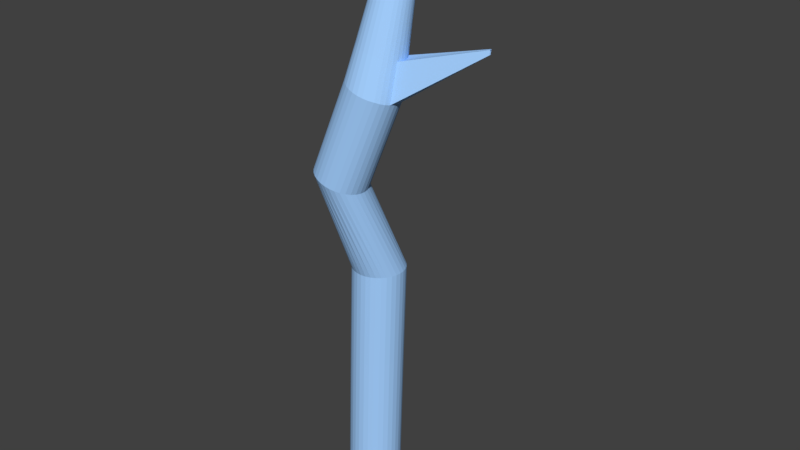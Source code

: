 # Source: stump.blend  (saved by Blender 2.79.0; exported with 4.5.12 LTS)
import bpy
from mathutils import Matrix  # noqa: F401  (used for matrix-valued properties, if any)

bpy.ops.wm.read_factory_settings(use_empty=True)
scene = bpy.context.scene
scene.name = 'Scene'

# ---- collections
col_collection_1 = bpy.data.collections.new('Collection 1'); scene.collection.children.link(col_collection_1)

# ---- materials (node trees are filled in below, after node groups)
mat_material_001 = bpy.data.materials.new('Material.001')
mat_material_001.alpha_threshold = 0.0
mat_material_001.use_transparent_shadow = False
mat_material_001.diffuse_color = (0.3685, 0.6253, 1.0, 1.0)
mat_material_001.roughness = 0.5

# ---- material node trees

# ---- world
world_world = bpy.data.worlds.new('World'); scene.world = world_world
world_world.color = (0.05088, 0.05088, 0.05088)
world_world.use_sun_shadow = False
world_world.sun_shadow_jitter_overblur = 0.0
world_world.cycles.sampling_method = 'MANUAL'

# ---- meshes
me_plane_004 = bpy.data.meshes.new('Plane.004')
me_plane_004.from_pydata([(-0.008239, -0.006962, -0.1004), (-0.001057, 0.001363, 0.06125), (-0.009652, -0.006825, -0.1005), (-0.001813, 0.001431, 0.06124), (-0.01101, -0.006416, -0.1005), (-0.002541, 0.001643, 0.06123), (-0.01226, -0.005749, -0.1005), (-0.003212, 0.001991, 0.06122), (-0.01336, -0.004852, -0.1005), (-0.003801, 0.002462, 0.06121), (-0.01426, -0.003759, -0.1005), (-0.004286, 0.003038, 0.0612), (-0.01493, -0.00251, -0.1005), (-0.004647, 0.003696, 0.06119), (-0.01535, -0.001156, -0.1005), (-0.004871, 0.004411, 0.06118), (-0.01549, 0.0002538, -0.1005), (-0.004949, 0.005156, 0.06117), (-0.01535, 0.001663, -0.1005), (-0.004879, 0.005902, 0.06117), (-0.01494, 0.003019, -0.1005), (-0.004663, 0.00662, 0.06116), (-0.01427, 0.004269, -0.1005), (-0.004309, 0.007283, 0.06116), (-0.01337, 0.005365, -0.1005), (-0.003831, 0.007865, 0.06116), (-0.01227, 0.006265, -0.1005), (-0.003248, 0.008344, 0.06116), (-0.01102, 0.006934, -0.1005), (-0.002581, 0.008701, 0.06116), (-0.009663, 0.007346, -0.1005), (-0.001857, 0.008922, 0.06117), (-0.008251, 0.007487, -0.1005), (-0.001103, 0.009, 0.06117), (-0.006838, 0.00735, -0.1005), (-0.0003487, 0.008931, 0.06118), (-0.00548, 0.00694, -0.1005), (0.000378, 0.008718, 0.06119), (-0.004228, 0.006274, -0.1005), (0.001049, 0.008369, 0.0612), (-0.00313, 0.005377, -0.1005), (0.001638, 0.007898, 0.06121), (-0.002228, 0.004283, -0.1005), (0.002122, 0.007323, 0.06122), (-0.001558, 0.003035, -0.1005), (0.002484, 0.006665, 0.06123), (-0.001145, 0.00168, -0.1005), (0.002709, 0.005951, 0.06124), (-0.001004, 0.0002707, -0.1005), (0.002788, 0.005207, 0.06125), (-0.001142, -0.001139, -0.1004), (0.002719, 0.004462, 0.06126), (-0.001553, -0.002495, -0.1004), (0.002504, 0.003745, 0.06127), (-0.002221, -0.003744, -0.1004), (0.002151, 0.003083, 0.06127), (-0.003121, -0.00484, -0.1004), (0.001673, 0.002501, 0.06127), (-0.004218, -0.00574, -0.1004), (0.001089, 0.002022, 0.06127), (-0.005469, -0.006409, -0.1004), (0.0004224, 0.001664, 0.06127), (-0.006827, -0.006822, -0.1004), (-0.0003026, 0.001442, 0.06126), (-0.003747, 0.007957, 0.05285), (-0.006773, 0.0002309, 0.01644), (-0.01572, -0.001884, -0.008164), (-0.01254, 0.006963, -0.03679), (-0.01294, 0.006312, -0.06351), (-0.004186, 0.003145, 0.05292), (-0.008298, -0.008636, 0.01775), (-0.01731, -0.01079, -0.006905), (-0.01343, -0.00215, -0.03675), (-0.01383, -0.002807, -0.06348), (-0.004225, 0.007375, 0.05286), (-0.007713, -0.0007494, 0.01684), (-0.01666, -0.002865, -0.007764), (-0.01344, 0.005867, -0.03679), (-0.01384, 0.005217, -0.0635), (-0.003697, 0.002575, 0.05294), (-0.007512, -0.009803, 0.0176), (-0.01654, -0.01198, -0.00707), (-0.01252, -0.003241, -0.03675), (-0.01293, -0.0039, -0.06348), (-0.004578, 0.006713, 0.05286), (-0.008443, -0.001906, 0.01719), (-0.01739, -0.004024, -0.00742), (-0.01411, 0.004618, -0.03678), (-0.01451, 0.003967, -0.0635), (-0.003101, 0.002111, 0.05297), (-0.006521, -0.0108, 0.01737), (-0.01558, -0.01298, -0.007319), (-0.01142, -0.004136, -0.03674), (-0.01183, -0.004796, -0.06347), (-0.004792, 0.005997, 0.05287), (-0.008936, -0.003195, 0.01747), (-0.01789, -0.005317, -0.007145), (-0.01452, 0.003264, -0.03678), (-0.01492, 0.002612, -0.0635), (-0.002423, 0.00177, 0.05299), (-0.005362, -0.01158, 0.01707), (-0.01445, -0.01378, -0.007641), (-0.01017, -0.0048, -0.03673), (-0.01058, -0.005461, -0.06347), (-0.004861, 0.005253, 0.05288), (-0.009173, -0.004565, 0.01767), (-0.01814, -0.006694, -0.006951), (-0.01466, 0.001856, -0.03677), (-0.01506, 0.001203, -0.0635), (-0.001686, 0.001567, 0.05301), (-0.004077, -0.01211, 0.01671), (-0.01319, -0.01434, -0.008023), (-0.008808, -0.005207, -0.03672), (-0.00922, -0.00587, -0.06346), (-0.007807, -0.006006, -0.06346), (-0.007393, -0.005342, -0.03672), (-0.01187, -0.01463, -0.008452), (-0.002714, -0.01238, 0.0163), (-0.0009203, 0.00151, 0.05304), (-0.00478, 0.004511, 0.05289), (-0.009143, -0.005965, 0.01779), (-0.01812, -0.008102, -0.006844), (-0.01452, 0.0004485, -0.03677), (-0.01492, -0.0002055, -0.06349), (-0.004552, 0.003799, 0.05291), (-0.008848, -0.00734, 0.01781), (-0.01784, -0.009486, -0.006828), (-0.0141, -0.0009041, -0.03676), (-0.01451, -0.001559, -0.06349), (-0.003164, 0.008435, 0.05286), (-0.005661, 0.0009971, 0.016), (-0.01461, -0.001119, -0.008606), (-0.01145, 0.007863, -0.03679), (-0.01185, 0.007212, -0.0635), (-0.002496, 0.008793, 0.05286), (-0.004419, 0.00152, 0.01554), (-0.01337, -0.0005984, -0.009071), (-0.01019, 0.008533, -0.03678), (-0.0106, 0.007882, -0.0635), (-0.001771, 0.009017, 0.05287), (-0.003094, 0.001779, 0.01507), (-0.01205, -0.0003436, -0.009542), (-0.008835, 0.008946, -0.03678), (-0.009238, 0.008295, -0.0635), (-0.001015, 0.009096, 0.05288), (-0.001737, 0.001765, 0.01462), (-0.0107, -0.0003636, -0.01), (-0.007421, 0.009088, -0.03678), (-0.007825, 0.008436, -0.0635), (-0.0002572, 0.00903, 0.05289), (-0.0003996, 0.001478, 0.0142), (-0.009376, -0.0006579, -0.01043), (-0.006007, 0.008953, -0.03677), (-0.006411, 0.008299, -0.06349), (0.000473, 0.008821, 0.0529), (0.0008674, 0.0009312, 0.01383), (-0.008124, -0.001215, -0.01081), (-0.004646, 0.008546, -0.03676), (-0.005052, 0.007891, -0.06349), (0.001148, 0.008477, 0.05292), (0.002016, 0.0001445, 0.01352), (-0.006993, -0.002013, -0.01114), (-0.003391, 0.007882, -0.03676), (-0.003799, 0.007225, -0.06348), (0.001742, 0.008011, 0.05294), (0.003004, -0.0008508, 0.01328), (-0.006028, -0.003023, -0.01138), (-0.002291, 0.006987, -0.03675), (-0.0027, 0.006329, -0.06348), (0.002233, 0.007442, 0.05296), (0.003792, -0.002016, 0.01314), (-0.005264, -0.004204, -0.01155), (-0.001387, 0.005896, -0.03674), (-0.001797, 0.005236, -0.06347), (0.002602, 0.006792, 0.05299), (0.004354, -0.003305, 0.01308), (-0.004731, -0.005511, -0.01163), (-0.0007148, 0.00465, -0.03673), (-0.001126, 0.003989, -0.06347), (0.002836, 0.006087, 0.05301), (0.004667, -0.004668, 0.01312), (-0.00445, -0.006895, -0.01161), (-0.0002995, 0.003298, -0.03673), (-0.0007124, 0.002635, -0.06346), (0.002926, 0.005353, 0.05304), (0.004721, -0.006051, 0.01325), (-0.004432, -0.008302, -0.0115), (-0.0001574, 0.00189, -0.03672), (-0.0005714, 0.001227, -0.06346), (0.002868, 0.00462, 0.05307), (0.004517, -0.007402, 0.01348), (-0.004677, -0.009678, -0.01131), (-0.0002938, 0.0004825, -0.03671), (-0.0007087, -0.0001822, -0.06345), (0.002666, 0.003917, 0.05309), (0.004061, -0.008666, 0.01378), (-0.005176, -0.01097, -0.01103), (-0.0007036, -0.0008719, -0.03671), (-0.001119, -0.001537, -0.06345), (0.002328, 0.003271, 0.05312), (0.003375, -0.009794, 0.01416), (-0.005909, -0.01213, -0.01069), (-0.001371, -0.002121, -0.03671), (-0.001787, -0.002787, -0.06345), (0.001868, 0.002706, 0.05315), (0.002485, -0.01074, 0.0146), (-0.00685, -0.01311, -0.01029), (-0.002271, -0.003216, -0.03671), (-0.002687, -0.003883, -0.06345), (0.001267, 0.00221, 0.05312), (0.001323, -0.01154, 0.015), (-0.007961, -0.01388, -0.009846), (-0.003368, -0.004116, -0.03671), (-0.003784, -0.004782, -0.06345), (0.0005849, 0.001837, 0.0531), (3.71e-05, -0.01209, 0.01544), (-0.0092, -0.0144, -0.009382), (-0.00462, -0.004786, -0.03671), (-0.005035, -0.005452, -0.06345), (-0.0001536, 0.0016, 0.05307), (-0.001326, -0.01238, 0.01587), (-0.01052, -0.01465, -0.008911), (-0.005979, -0.0052, -0.03671), (-0.006394, -0.005865, -0.06345), (-0.00604, 0.002232, 0.02527), (-0.007301, -0.005652, 0.02628), (-0.006867, 0.001348, 0.02557), (-0.006587, -0.006674, 0.02617), (-0.007506, 0.0003112, 0.02584), (-0.005692, -0.007539, 0.026), (-0.007932, -0.0008387, 0.02605), (-0.004649, -0.008212, 0.02578), (-0.008127, -0.002057, 0.02621), (-0.003497, -0.008668, 0.02551), (-0.002279, -0.008886, 0.02521), (-0.008085, -0.003298, 0.0263), (-0.007806, -0.004512, 0.02632), (-0.005056, 0.002928, 0.02494), (-0.003953, 0.003411, 0.02459), (-0.002773, 0.003661, 0.02423), (-0.001562, 0.00367, 0.02389), (-0.0003651, 0.003437, 0.02358), (0.0007718, 0.002972, 0.0233), (0.001806, 0.002292, 0.02307), (0.002698, 0.001425, 0.0229), (0.003414, 0.0004049, 0.02279), (0.003929, -0.0007293, 0.02275), (0.004223, -0.001933, 0.02279), (0.004286, -0.003159, 0.0229), (0.004117, -0.004359, 0.02307), (0.003723, -0.005487, 0.02331), (0.003121, -0.006499, 0.02361), (0.002336, -0.007354, 0.02395), (0.00131, -0.008079, 0.02425), (0.0001699, -0.008587, 0.02456), (-0.001042, -0.008859, 0.02489), (0.02504, 0.002881, 0.02866), (0.02508, 0.002605, 0.02749), (0.02513, 0.002757, 0.02864), (0.02517, 0.002464, 0.02748), (0.02519, 0.00262, 0.02864), (0.02524, 0.002308, 0.02747), (0.02523, 0.002474, 0.02864), (0.02528, 0.002143, 0.02747), (0.02523, 0.002326, 0.02866), (0.02529, 0.001976, 0.02749), (0.02521, 0.002181, 0.02868), (0.02526, 0.001813, 0.02752), (0.01253, -0.001001, 0.02516), (0.01242, -0.001786, 0.02528), (0.01149, 0.001998, 0.02516), (0.01196, 0.00133, 0.02509), (0.0122, -0.0002531, 0.01878), (0.01257, -0.001096, 0.01874), (0.01278, -0.001988, 0.01877), (0.01281, -0.002893, 0.01885), (0.01229, 0.0005885, 0.02507), (0.01169, 0.000509, 0.01887), (0.01249, -0.0001989, 0.02509), (0.01268, -0.003776, 0.019), (0.01412, -0.001257, 0.02573), (0.01668, -0.0004634, 0.02641), (0.01924, 0.00033, 0.02709), (0.0218, 0.001123, 0.02777), (0.01372, 0.001521, 0.02557), (0.01635, 0.001806, 0.02628), (0.01898, 0.002092, 0.02699), (0.02162, 0.002377, 0.0277), (0.01394, 0.0001096, 0.01994), (0.01653, 0.0006531, 0.02168), (0.01912, 0.001197, 0.02342), (0.02172, 0.00174, 0.02516), (0.01445, -0.001437, 0.01993), (0.01695, -0.0006103, 0.02167), (0.01945, 0.000216, 0.02341), (0.02195, 0.001042, 0.02515), (0.01402, 0.0008597, 0.02555), (0.01659, 0.001266, 0.02626), (0.01917, 0.001672, 0.02697), (0.02175, 0.002079, 0.02769), (0.01419, 0.000158, 0.02557), (0.01673, 0.0006926, 0.02628), (0.01928, 0.001227, 0.02699), (0.02183, 0.001762, 0.0277), (0.01436, -0.003031, 0.02014), (0.01687, -0.001913, 0.02184), (0.01939, -0.0007949, 0.02354), (0.02191, 0.0003229, 0.02525), (0.02185, 0.001439, 0.02773), (0.01931, 0.000774, 0.02703), (0.01676, 0.0001086, 0.02633), (0.01422, -0.0005568, 0.02563), (0.02143, 0.002646, 0.02773), (0.01872, 0.002469, 0.02703), (0.01601, 0.002292, 0.02633), (0.0133, 0.002116, 0.02563), (0.02186, 0.001401, 0.02514), (0.01933, 0.0007199, 0.0234), (0.0168, 3.9e-05, 0.02165), (0.01426, -0.000642, 0.01991), (0.02196, 0.0006782, 0.02519), (0.01947, -0.0002956, 0.02346), (0.01697, -0.001269, 0.02173), (0.01448, -0.002243, 0.02001), (0.02151, 0.002047, 0.0252), (0.01883, 0.001627, 0.02347), (0.01615, 0.001208, 0.02175), (0.01348, 0.0007888, 0.02003)], [(258, 259), (264, 265), (265, 320)], [(164, 41, 43, 169), (94, 19, 21, 84), (159, 39, 41, 164), (104, 17, 19, 94), (154, 37, 39, 159), (119, 15, 17, 104), (149, 35, 37, 154), (124, 13, 15, 119), (144, 33, 35, 149), (69, 11, 13, 124), (139, 31, 33, 144), (79, 9, 11, 69), (134, 29, 31, 139), (89, 7, 9, 79), (129, 27, 29, 134), (99, 5, 7, 89), (64, 25, 27, 129), (109, 3, 5, 99), (74, 23, 25, 64), (118, 1, 3, 109), (84, 21, 23, 74), (169, 43, 45, 174), (174, 45, 47, 179), (179, 47, 49, 184), (184, 49, 51, 189), (189, 51, 53, 194), (194, 53, 55, 199), (199, 55, 57, 204), (204, 57, 59, 209), (209, 59, 61, 214), (20, 22, 24, 26, 28, 30, 32, 34, 36, 38, 40, 42, 44, 46, 48, 50, 52, 54, 56, 58, 60, 62, 0, 2, 4, 6, 8, 10, 12, 14, 16, 18), (214, 61, 63, 219), (219, 63, 1, 118), (43, 41, 39, 37, 35, 33, 31, 29, 27, 25, 23, 21, 19, 17, 15, 13, 11, 9, 7, 5, 3, 1, 63, 61, 59, 57, 55, 53, 51, 49, 47, 45), (222, 221, 116, 115), (221, 220, 117, 116), (255, 219, 118, 234), (217, 216, 221, 222), (216, 215, 220, 221), (254, 214, 219, 255), (212, 211, 216, 217), (211, 210, 215, 216), (253, 209, 214, 254), (207, 206, 211, 212), (206, 205, 210, 211), (252, 204, 209, 253), (202, 201, 206, 207), (201, 200, 205, 206), (251, 199, 204, 252), (197, 196, 201, 202), (196, 195, 200, 201), (250, 194, 199, 251), (192, 191, 196, 197), (191, 190, 195, 196), (249, 189, 194, 250), (187, 186, 191, 192), (186, 185, 190, 191), (248, 184, 189, 249), (182, 181, 186, 187), (181, 180, 185, 186), (247, 179, 184, 248), (177, 176, 181, 182), (176, 175, 180, 181), (246, 174, 179, 247), (172, 171, 176, 177), (171, 170, 175, 176), (245, 169, 174, 246), (20, 88, 78, 22), (88, 87, 77, 78), (87, 86, 76, 77), (86, 85, 75, 76), (228, 84, 74, 226), (115, 116, 111, 112), (116, 117, 110, 111), (234, 118, 109, 233), (22, 78, 68, 24), (78, 77, 67, 68), (77, 76, 66, 67), (76, 75, 65, 66), (226, 74, 64, 224), (112, 111, 101, 102), (111, 110, 100, 101), (233, 109, 99, 231), (24, 68, 133, 26), (68, 67, 132, 133), (67, 66, 131, 132), (66, 65, 130, 131), (224, 64, 129, 237), (102, 101, 91, 92), (101, 100, 90, 91), (231, 99, 89, 229), (26, 133, 138, 28), (133, 132, 137, 138), (132, 131, 136, 137), (131, 130, 135, 136), (237, 129, 134, 238), (92, 91, 81, 82), (91, 90, 80, 81), (229, 89, 79, 227), (28, 138, 143, 30), (138, 137, 142, 143), (137, 136, 141, 142), (136, 135, 140, 141), (238, 134, 139, 239), (8, 83, 73, 10), (83, 82, 72, 73), (82, 81, 71, 72), (81, 80, 70, 71), (227, 79, 69, 225), (30, 143, 148, 32), (143, 142, 147, 148), (142, 141, 146, 147), (141, 140, 145, 146), (239, 139, 144, 240), (10, 73, 128, 12), (73, 72, 127, 128), (72, 71, 126, 127), (71, 70, 125, 126), (225, 69, 124, 236), (32, 148, 153, 34), (148, 147, 152, 153), (147, 146, 151, 152), (146, 145, 150, 151), (240, 144, 149, 241), (12, 128, 123, 14), (128, 127, 122, 123), (127, 126, 121, 122), (126, 125, 120, 121), (236, 124, 119, 235), (152, 151, 156, 157), (151, 150, 155, 156), (241, 149, 154, 242), (14, 123, 108, 16), (123, 122, 107, 108), (122, 121, 106, 107), (121, 120, 105, 106), (235, 119, 104, 232), (157, 156, 161, 162), (156, 155, 160, 161), (242, 154, 159, 243), (16, 108, 98, 18), (108, 107, 97, 98), (107, 106, 96, 97), (106, 105, 95, 96), (232, 104, 94, 230), (162, 161, 166, 167), (161, 160, 165, 166), (243, 159, 164, 244), (18, 98, 88, 20), (98, 97, 87, 88), (97, 96, 86, 87), (96, 95, 85, 86), (230, 94, 84, 228), (167, 166, 171, 172), (166, 165, 170, 171), (244, 164, 169, 245), (287, 299, 260, 258), (95, 230, 228, 85), (160, 243, 244, 165), (105, 232, 230, 95), (155, 242, 243, 160), (120, 235, 232, 105), (150, 241, 242, 155), (125, 236, 235, 120), (145, 240, 241, 150), (70, 225, 236, 125), (140, 239, 240, 145), (80, 227, 225, 70), (135, 238, 239, 140), (90, 229, 227, 80), (130, 237, 238, 135), (100, 231, 229, 90), (65, 224, 237, 130), (110, 233, 231, 100), (75, 226, 224, 65), (117, 234, 233, 110), (85, 228, 226, 75), (308, 283, 266, 264), (190, 249, 250, 195), (195, 250, 251, 200), (200, 251, 252, 205), (205, 252, 253, 210), (210, 253, 254, 215), (215, 254, 255, 220), (220, 255, 234, 117), (261, 260, 262, 263), (324, 312, 256, 257), (291, 324, 257, 259), (299, 303, 262, 260), (283, 307, 267, 266), (295, 316, 261, 263), (247, 248, 268, 278), (190, 185, 275, 279), (180, 175, 273, 274), (249, 190, 279, 269), (246, 247, 278, 276), (170, 165, 277, 272), (165, 244, 270, 277), (244, 245, 271, 270), (248, 249, 269, 268), (175, 170, 272, 273), (185, 180, 274, 275), (245, 246, 276, 271), (278, 268, 311, 300), (300, 311, 310, 301), (301, 310, 309, 302), (302, 309, 308, 303), (279, 275, 323, 304), (304, 323, 322, 305), (305, 322, 321, 306), (306, 321, 320, 307), (274, 273, 319, 292), (292, 319, 318, 293), (293, 318, 317, 294), (294, 317, 316, 295), (269, 279, 304, 280), (280, 304, 305, 281), (281, 305, 306, 282), (282, 306, 307, 283), (276, 278, 300, 296), (296, 300, 301, 297), (297, 301, 302, 298), (298, 302, 303, 299), (272, 277, 327, 288), (288, 327, 326, 289), (289, 326, 325, 290), (290, 325, 324, 291), (277, 270, 315, 327), (327, 315, 314, 326), (326, 314, 313, 325), (325, 313, 312, 324), (270, 271, 284, 315), (315, 284, 285, 314), (314, 285, 286, 313), (313, 286, 287, 312), (268, 269, 280, 311), (311, 280, 281, 310), (310, 281, 282, 309), (309, 282, 283, 308), (273, 272, 288, 319), (319, 288, 289, 318), (318, 289, 290, 317), (317, 290, 291, 316), (275, 274, 292, 323), (323, 292, 293, 322), (322, 293, 294, 321), (321, 294, 295, 320), (271, 276, 296, 284), (284, 296, 297, 285), (285, 297, 298, 286), (286, 298, 299, 287), (83, 93, 92, 82), (93, 103, 102, 92), (103, 113, 112, 102), (112, 113, 114, 115), (114, 223, 222, 115), (218, 217, 222, 223), (213, 212, 217, 218), (208, 207, 212, 213), (203, 202, 207, 208), (198, 197, 202, 203), (193, 192, 197, 198), (188, 187, 192, 193), (183, 182, 187, 188), (178, 177, 182, 183), (173, 172, 177, 178), (168, 167, 172, 173), (163, 162, 167, 168), (158, 157, 162, 163), (153, 152, 157, 158), (34, 153, 158, 36), (36, 158, 163, 38), (38, 163, 168, 40), (40, 168, 173, 42), (42, 173, 178, 44), (44, 178, 183, 46), (46, 183, 188, 48), (48, 188, 193, 50), (50, 193, 198, 52), (52, 198, 203, 54), (54, 203, 208, 56), (56, 208, 213, 58), (58, 213, 218, 60), (60, 218, 223, 62), (223, 114, 0, 62), (113, 2, 0, 114), (4, 2, 113, 103), (6, 4, 103, 93), (8, 6, 93, 83)])
me_plane_004.materials.append(mat_material_001)
me_plane_004.use_remesh_preserve_volume = False
me_plane_004.use_remesh_preserve_attributes = False
me_plane_004.use_mirror_vertex_groups = False
me_plane_004.update()

# ---- objects
ob_stump = bpy.data.objects.new('Stump', me_plane_004)

# ---- transforms, parenting, visibility, modifiers, constraints
ob_stump.location = (0.0, 0.0, 0.0)
ob_stump.scale = (10.76, 10.76, 10.76)
ob_stump.lineart.crease_threshold = 0.0

# ---- collection membership
col_collection_1.objects.link(ob_stump)

# ---- scene / render settings (as saved in the file)
scene.frame_start = 1; scene.frame_end = 250; scene.frame_set(1)
scene.render.engine = 'BLENDER_EEVEE_NEXT'
scene.render.resolution_percentage = 50
scene.render.dither_intensity = 0.0
scene.cycles.use_denoising = False
scene.cycles.samples = 128
scene.cycles.sampling_pattern = 'TABULATED_SOBOL'
scene.cycles.use_adaptive_sampling = False
scene.cycles.use_light_tree = False
scene.cycles.blur_glossy = 0.0
scene.cycles.sample_clamp_indirect = 0.0
scene.view_settings.view_transform = 'Standard'
bpy.context.view_layer.update()

# ---- added for rendering (the .blend has no active camera and no usable light): camera, sun
cam_auto = bpy.data.cameras.new('AutoCamera')
cam_auto.lens = 50.0
cam_auto.sensor_width = 36.0
cam_auto.clip_end = 1000.0
ob_auto_camera = bpy.data.objects.new('AutoCamera', cam_auto)
scene.collection.objects.link(ob_auto_camera)
ob_auto_camera.location = (1.72238, -2.05059, 1.1362)
ob_auto_camera.rotation_euler = (1.09748, -7.21219e-08, 0.694738)
scene.camera = ob_auto_camera
light_auto_sun = bpy.data.lights.new('AutoSun', 'SUN')
light_auto_sun.energy = 3.0
light_auto_sun.angle = 0.0523599
ob_auto_sun = bpy.data.objects.new('AutoSun', light_auto_sun)
scene.collection.objects.link(ob_auto_sun)
ob_auto_sun.rotation_euler = (0.872665, 0.174533, 0.523599)
bpy.context.view_layer.update()
